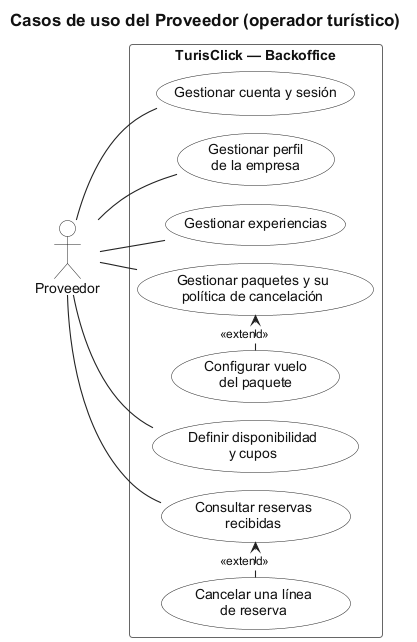

The diagram above was rendered by PlantUML. Its source (embedded in the PNG):
@startuml cu-02-proveedor
!pragma layout smetana
!include ../_estilo-tesis.iuml
left to right direction

title Casos de uso del Proveedor (operador turístico)

actor "Proveedor" as Proveedor

rectangle "TurisClick — Backoffice" {
  usecase "Gestionar cuenta y sesión" as UC1
  usecase "Gestionar perfil\nde la empresa" as UC2
  usecase "Gestionar experiencias" as UC3
  usecase "Gestionar paquetes y su\npolítica de cancelación" as UC4
  usecase "Configurar vuelo\ndel paquete" as UC5
  usecase "Definir disponibilidad\ny cupos" as UC7
  usecase "Consultar reservas\nrecibidas" as UC8
  usecase "Cancelar una línea\nde reserva" as UC9
}

Proveedor -- UC1
Proveedor -- UC2
Proveedor -- UC3
Proveedor -- UC4
Proveedor -- UC7
Proveedor -- UC8

UC5 .> UC4 : <<extend>>
UC9 .> UC8 : <<extend>>
@enduml